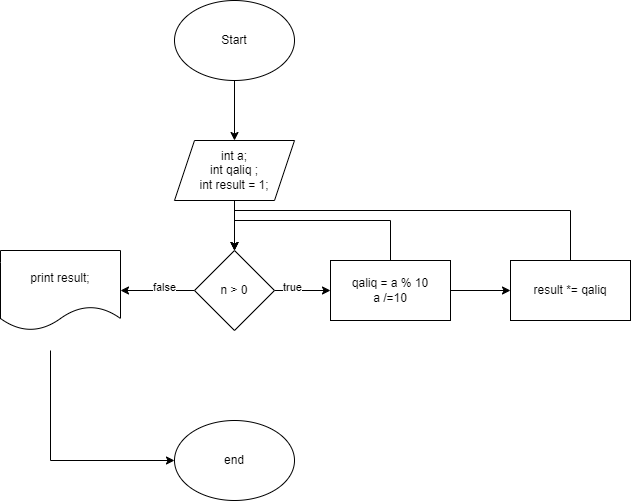

The diagram above was exported from draw.io. Its source (the exported page's mxGraphModel, read from the mxfile embedded in the PNG):
<mxGraphModel dx="1050" dy="618" grid="1" gridSize="10" guides="1" tooltips="1" connect="1" arrows="1" fold="1" page="1" pageScale="1" pageWidth="827" pageHeight="1169" math="0" shadow="0">
  <root>
    <mxCell id="0" />
    <mxCell id="1" parent="0" />
    <mxCell id="3Gh5CGn9_glPppE4i764-9" style="edgeStyle=orthogonalEdgeStyle;rounded=0;orthogonalLoop=1;jettySize=auto;html=1;exitX=0.5;exitY=1;exitDx=0;exitDy=0;" edge="1" parent="1" source="3Gh5CGn9_glPppE4i764-1" target="3Gh5CGn9_glPppE4i764-2">
      <mxGeometry relative="1" as="geometry" />
    </mxCell>
    <mxCell id="3Gh5CGn9_glPppE4i764-1" value="Start" style="ellipse;whiteSpace=wrap;html=1;" vertex="1" parent="1">
      <mxGeometry x="354" y="30" width="120" height="80" as="geometry" />
    </mxCell>
    <mxCell id="3Gh5CGn9_glPppE4i764-10" style="edgeStyle=orthogonalEdgeStyle;rounded=0;orthogonalLoop=1;jettySize=auto;html=1;exitX=0.5;exitY=1;exitDx=0;exitDy=0;entryX=0.5;entryY=0;entryDx=0;entryDy=0;" edge="1" parent="1" source="3Gh5CGn9_glPppE4i764-2" target="3Gh5CGn9_glPppE4i764-3">
      <mxGeometry relative="1" as="geometry" />
    </mxCell>
    <mxCell id="3Gh5CGn9_glPppE4i764-2" value="int a;&lt;div&gt;int qaliq ;&lt;/div&gt;&lt;div&gt;int result = 1;&lt;/div&gt;" style="shape=parallelogram;perimeter=parallelogramPerimeter;whiteSpace=wrap;html=1;fixedSize=1;" vertex="1" parent="1">
      <mxGeometry x="354" y="170" width="120" height="60" as="geometry" />
    </mxCell>
    <mxCell id="3Gh5CGn9_glPppE4i764-11" style="edgeStyle=orthogonalEdgeStyle;rounded=0;orthogonalLoop=1;jettySize=auto;html=1;exitX=0;exitY=0.5;exitDx=0;exitDy=0;entryX=1;entryY=0.5;entryDx=0;entryDy=0;" edge="1" parent="1" source="3Gh5CGn9_glPppE4i764-3" target="3Gh5CGn9_glPppE4i764-6">
      <mxGeometry relative="1" as="geometry" />
    </mxCell>
    <mxCell id="3Gh5CGn9_glPppE4i764-20" value="false" style="edgeLabel;html=1;align=center;verticalAlign=middle;resizable=0;points=[];" vertex="1" connectable="0" parent="3Gh5CGn9_glPppE4i764-11">
      <mxGeometry x="-0.175" y="-4" relative="1" as="geometry">
        <mxPoint as="offset" />
      </mxGeometry>
    </mxCell>
    <mxCell id="3Gh5CGn9_glPppE4i764-12" style="edgeStyle=orthogonalEdgeStyle;rounded=0;orthogonalLoop=1;jettySize=auto;html=1;exitX=1;exitY=0.5;exitDx=0;exitDy=0;entryX=0;entryY=0.5;entryDx=0;entryDy=0;" edge="1" parent="1" source="3Gh5CGn9_glPppE4i764-3" target="3Gh5CGn9_glPppE4i764-4">
      <mxGeometry relative="1" as="geometry" />
    </mxCell>
    <mxCell id="3Gh5CGn9_glPppE4i764-19" value="true" style="edgeLabel;html=1;align=center;verticalAlign=middle;resizable=0;points=[];" vertex="1" connectable="0" parent="3Gh5CGn9_glPppE4i764-12">
      <mxGeometry x="-0.4071" y="4" relative="1" as="geometry">
        <mxPoint as="offset" />
      </mxGeometry>
    </mxCell>
    <mxCell id="3Gh5CGn9_glPppE4i764-3" value="n &amp;gt; 0" style="rhombus;whiteSpace=wrap;html=1;" vertex="1" parent="1">
      <mxGeometry x="374" y="280" width="80" height="80" as="geometry" />
    </mxCell>
    <mxCell id="3Gh5CGn9_glPppE4i764-13" style="edgeStyle=orthogonalEdgeStyle;rounded=0;orthogonalLoop=1;jettySize=auto;html=1;exitX=1;exitY=0.5;exitDx=0;exitDy=0;entryX=0;entryY=0.5;entryDx=0;entryDy=0;" edge="1" parent="1" source="3Gh5CGn9_glPppE4i764-4" target="3Gh5CGn9_glPppE4i764-5">
      <mxGeometry relative="1" as="geometry" />
    </mxCell>
    <mxCell id="3Gh5CGn9_glPppE4i764-16" style="edgeStyle=orthogonalEdgeStyle;rounded=0;orthogonalLoop=1;jettySize=auto;html=1;exitX=0.5;exitY=0;exitDx=0;exitDy=0;entryX=0.5;entryY=0;entryDx=0;entryDy=0;" edge="1" parent="1" source="3Gh5CGn9_glPppE4i764-4" target="3Gh5CGn9_glPppE4i764-3">
      <mxGeometry relative="1" as="geometry">
        <Array as="points">
          <mxPoint x="570" y="250" />
          <mxPoint x="414" y="250" />
        </Array>
      </mxGeometry>
    </mxCell>
    <mxCell id="3Gh5CGn9_glPppE4i764-4" value="qaliq = a % 10&lt;div&gt;a /=10&lt;/div&gt;" style="rounded=0;whiteSpace=wrap;html=1;" vertex="1" parent="1">
      <mxGeometry x="510" y="290" width="120" height="60" as="geometry" />
    </mxCell>
    <mxCell id="3Gh5CGn9_glPppE4i764-17" style="edgeStyle=orthogonalEdgeStyle;rounded=0;orthogonalLoop=1;jettySize=auto;html=1;exitX=0.5;exitY=0;exitDx=0;exitDy=0;entryX=0.5;entryY=0;entryDx=0;entryDy=0;" edge="1" parent="1" source="3Gh5CGn9_glPppE4i764-5" target="3Gh5CGn9_glPppE4i764-3">
      <mxGeometry relative="1" as="geometry">
        <Array as="points">
          <mxPoint x="750" y="240" />
          <mxPoint x="414" y="240" />
        </Array>
      </mxGeometry>
    </mxCell>
    <mxCell id="3Gh5CGn9_glPppE4i764-5" value="result *= qaliq" style="rounded=0;whiteSpace=wrap;html=1;" vertex="1" parent="1">
      <mxGeometry x="690" y="290" width="120" height="60" as="geometry" />
    </mxCell>
    <mxCell id="3Gh5CGn9_glPppE4i764-28" style="edgeStyle=orthogonalEdgeStyle;rounded=0;orthogonalLoop=1;jettySize=auto;html=1;entryX=0;entryY=0.5;entryDx=0;entryDy=0;" edge="1" parent="1" target="3Gh5CGn9_glPppE4i764-7">
      <mxGeometry relative="1" as="geometry">
        <mxPoint x="230" y="380" as="sourcePoint" />
        <mxPoint x="354" y="540" as="targetPoint" />
        <Array as="points">
          <mxPoint x="230" y="490" />
        </Array>
      </mxGeometry>
    </mxCell>
    <mxCell id="3Gh5CGn9_glPppE4i764-6" value="print result&lt;span style=&quot;background-color: initial;&quot;&gt;;&lt;/span&gt;" style="shape=document;whiteSpace=wrap;html=1;boundedLbl=1;" vertex="1" parent="1">
      <mxGeometry x="180" y="280" width="120" height="80" as="geometry" />
    </mxCell>
    <mxCell id="3Gh5CGn9_glPppE4i764-7" value="end" style="ellipse;whiteSpace=wrap;html=1;" vertex="1" parent="1">
      <mxGeometry x="354" y="450" width="120" height="80" as="geometry" />
    </mxCell>
  </root>
</mxGraphModel>